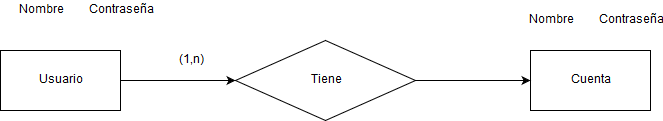

The diagram above was exported from draw.io. Its source (the exported page's mxGraphModel, read from the mxfile embedded in the PNG):
<mxGraphModel dx="1394" dy="756" grid="1" gridSize="10" guides="1" tooltips="1" connect="1" arrows="1" fold="1" page="1" pageScale="1" pageWidth="827" pageHeight="1169" math="0" shadow="0">
  <root>
    <mxCell id="0" />
    <mxCell id="1" parent="0" />
    <mxCell id="wdQJ11pLnIDT3Vhm_31x-8" style="edgeStyle=orthogonalEdgeStyle;rounded=0;orthogonalLoop=1;jettySize=auto;html=1;" edge="1" parent="1" source="wdQJ11pLnIDT3Vhm_31x-1" target="wdQJ11pLnIDT3Vhm_31x-7">
      <mxGeometry relative="1" as="geometry" />
    </mxCell>
    <mxCell id="wdQJ11pLnIDT3Vhm_31x-1" value="Usuario" style="rounded=0;whiteSpace=wrap;html=1;" vertex="1" parent="1">
      <mxGeometry x="40" y="150" width="120" height="60" as="geometry" />
    </mxCell>
    <mxCell id="wdQJ11pLnIDT3Vhm_31x-2" value="Cuenta" style="rounded=0;whiteSpace=wrap;html=1;" vertex="1" parent="1">
      <mxGeometry x="570" y="150" width="120" height="60" as="geometry" />
    </mxCell>
    <mxCell id="wdQJ11pLnIDT3Vhm_31x-3" value="Nombre" style="text;html=1;strokeColor=none;fillColor=none;align=center;verticalAlign=middle;whiteSpace=wrap;rounded=0;" vertex="1" parent="1">
      <mxGeometry x="60" y="100" width="40" height="20" as="geometry" />
    </mxCell>
    <mxCell id="wdQJ11pLnIDT3Vhm_31x-4" value="Contraseña" style="text;html=1;strokeColor=none;fillColor=none;align=center;verticalAlign=middle;whiteSpace=wrap;rounded=0;" vertex="1" parent="1">
      <mxGeometry x="140" y="100" width="40" height="20" as="geometry" />
    </mxCell>
    <mxCell id="wdQJ11pLnIDT3Vhm_31x-5" value="Nombre" style="text;html=1;strokeColor=none;fillColor=none;align=center;verticalAlign=middle;whiteSpace=wrap;rounded=0;" vertex="1" parent="1">
      <mxGeometry x="570" y="110" width="40" height="20" as="geometry" />
    </mxCell>
    <mxCell id="wdQJ11pLnIDT3Vhm_31x-6" value="Contraseña" style="text;html=1;strokeColor=none;fillColor=none;align=center;verticalAlign=middle;whiteSpace=wrap;rounded=0;" vertex="1" parent="1">
      <mxGeometry x="650" y="110" width="40" height="20" as="geometry" />
    </mxCell>
    <mxCell id="wdQJ11pLnIDT3Vhm_31x-9" style="edgeStyle=orthogonalEdgeStyle;rounded=0;orthogonalLoop=1;jettySize=auto;html=1;entryX=0;entryY=0.5;entryDx=0;entryDy=0;" edge="1" parent="1" source="wdQJ11pLnIDT3Vhm_31x-7" target="wdQJ11pLnIDT3Vhm_31x-2">
      <mxGeometry relative="1" as="geometry" />
    </mxCell>
    <mxCell id="wdQJ11pLnIDT3Vhm_31x-7" value="Tiene" style="rhombus;whiteSpace=wrap;html=1;" vertex="1" parent="1">
      <mxGeometry x="275" y="140" width="180" height="80" as="geometry" />
    </mxCell>
    <mxCell id="wdQJ11pLnIDT3Vhm_31x-10" value="(1,n)" style="text;html=1;strokeColor=none;fillColor=none;align=center;verticalAlign=middle;whiteSpace=wrap;rounded=0;" vertex="1" parent="1">
      <mxGeometry x="210" y="150" width="40" height="20" as="geometry" />
    </mxCell>
  </root>
</mxGraphModel>